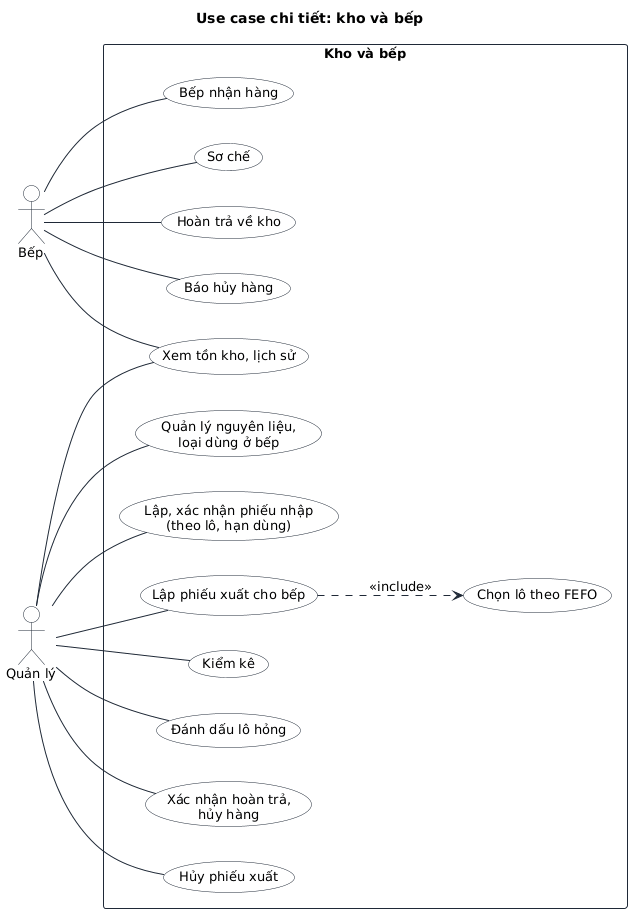

The diagram above was rendered by PlantUML. Its source (embedded in the PNG):
@startuml
!include _style.iuml
title Use case chi tiết: kho và bếp
left to right direction
actor "Bếp" as K
actor "Quản lý" as M
rectangle "Kho và bếp" {
  usecase "Bếp nhận hàng" as I4
  usecase "Sơ chế" as I5
  usecase "Hoàn trả về kho" as I6
  usecase "Báo hủy hàng" as I7
  usecase "Xem tồn kho, lịch sử" as I10
  usecase "Quản lý nguyên liệu,\nloại dùng ở bếp" as I1
  usecase "Lập, xác nhận phiếu nhập\n(theo lô, hạn dùng)" as I2
  usecase "Lập phiếu xuất cho bếp" as I3
  usecase "Chọn lô theo FEFO" as I3a
  usecase "Kiểm kê" as I8
  usecase "Đánh dấu lô hỏng" as I9
  usecase "Xác nhận hoàn trả,\nhủy hàng" as I11
  usecase "Hủy phiếu xuất" as I12
}
K -- I4
K -- I5
K -- I6
K -- I7
K -- I10
M -- I10
M -- I1
M -- I2
M -- I3
M -- I8
M -- I9
M -- I11
M -- I12
I3 ..> I3a : <<include>>
@enduml